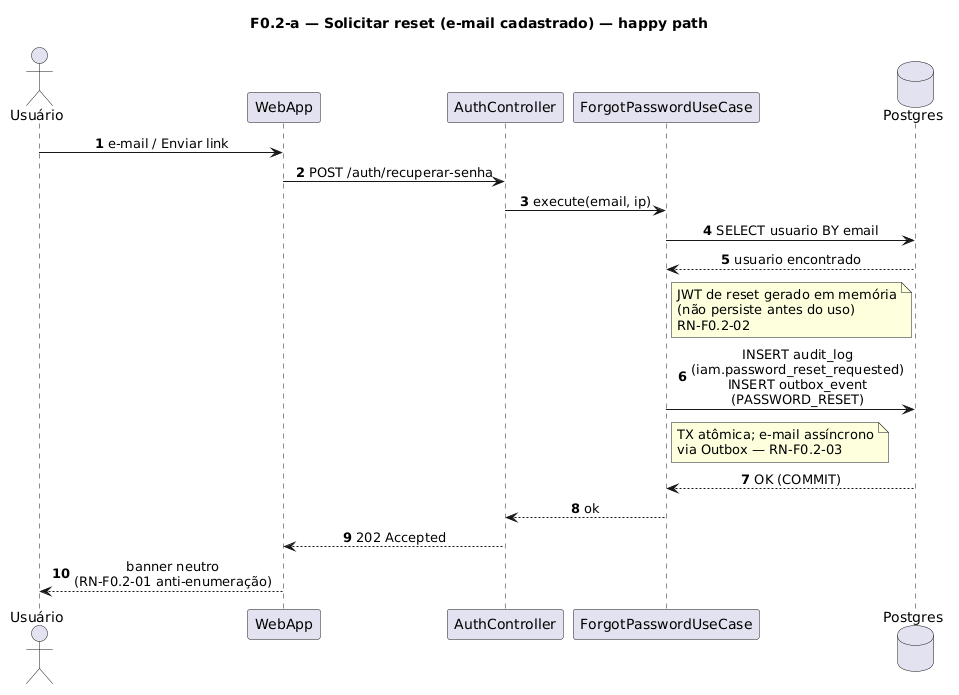

The diagram above was rendered by PlantUML. Its source (embedded in the PNG):
@startuml
title F0.2-a — Solicitar reset (e-mail cadastrado) — happy path
skinparam sequenceMessageAlign center
skinparam responseMessageBelowArrow true
skinparam maxMessageSize 220
autonumber

actor "Usuário" as Usuario
participant "WebApp" as WebApp
participant "AuthController" as AuthController
participant "ForgotPasswordUseCase" as UC
database "Postgres" as Postgres

Usuario -> WebApp: e-mail / Enviar link
WebApp -> AuthController: POST /auth/recuperar-senha
AuthController -> UC: execute(email, ip)
UC -> Postgres: SELECT usuario BY email
Postgres --> UC: usuario encontrado

note right of UC
  JWT de reset gerado em memória
  (não persiste antes do uso)
  RN-F0.2-02
end note

UC -> Postgres: INSERT audit_log\n(iam.password_reset_requested)\nINSERT outbox_event\n(PASSWORD_RESET)
note right of UC
  TX atômica; e-mail assíncrono
  via Outbox — RN-F0.2-03
end note
Postgres --> UC: OK (COMMIT)
UC --> AuthController: ok
AuthController --> WebApp: 202 Accepted
WebApp --> Usuario: banner neutro\n(RN-F0.2-01 anti-enumeração)
@enduml